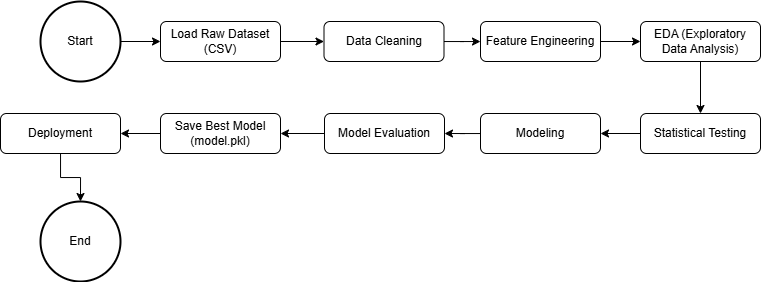

The diagram above was exported from draw.io. Its source (the exported page's mxGraphModel, read from the mxfile embedded in the PNG):
<mxGraphModel dx="941" dy="409" grid="1" gridSize="10" guides="1" tooltips="1" connect="1" arrows="1" fold="1" page="1" pageScale="1" pageWidth="827" pageHeight="1169" math="0" shadow="0">
  <root>
    <mxCell id="WIyWlLk6GJQsqaUBKTNV-0" />
    <mxCell id="WIyWlLk6GJQsqaUBKTNV-1" parent="WIyWlLk6GJQsqaUBKTNV-0" />
    <mxCell id="fRfP5KiROwGtAdEsOlsj-5" style="edgeStyle=orthogonalEdgeStyle;rounded=0;orthogonalLoop=1;jettySize=auto;html=1;" edge="1" parent="WIyWlLk6GJQsqaUBKTNV-1" source="WIyWlLk6GJQsqaUBKTNV-3" target="fRfP5KiROwGtAdEsOlsj-2">
      <mxGeometry relative="1" as="geometry" />
    </mxCell>
    <mxCell id="WIyWlLk6GJQsqaUBKTNV-3" value="Load Raw Dataset (CSV)" style="rounded=1;whiteSpace=wrap;html=1;fontSize=12;glass=0;strokeWidth=1;shadow=0;" parent="WIyWlLk6GJQsqaUBKTNV-1" vertex="1">
      <mxGeometry x="190" y="60" width="120" height="40" as="geometry" />
    </mxCell>
    <mxCell id="fRfP5KiROwGtAdEsOlsj-1" style="edgeStyle=orthogonalEdgeStyle;rounded=0;orthogonalLoop=1;jettySize=auto;html=1;" edge="1" parent="WIyWlLk6GJQsqaUBKTNV-1" source="fRfP5KiROwGtAdEsOlsj-0" target="WIyWlLk6GJQsqaUBKTNV-3">
      <mxGeometry relative="1" as="geometry" />
    </mxCell>
    <mxCell id="fRfP5KiROwGtAdEsOlsj-0" value="Start" style="strokeWidth=2;html=1;shape=mxgraph.flowchart.start_2;whiteSpace=wrap;" vertex="1" parent="WIyWlLk6GJQsqaUBKTNV-1">
      <mxGeometry x="70" y="40" width="80" height="80" as="geometry" />
    </mxCell>
    <mxCell id="fRfP5KiROwGtAdEsOlsj-7" style="edgeStyle=orthogonalEdgeStyle;rounded=0;orthogonalLoop=1;jettySize=auto;html=1;" edge="1" parent="WIyWlLk6GJQsqaUBKTNV-1" source="fRfP5KiROwGtAdEsOlsj-2" target="fRfP5KiROwGtAdEsOlsj-6">
      <mxGeometry relative="1" as="geometry" />
    </mxCell>
    <mxCell id="fRfP5KiROwGtAdEsOlsj-2" value="Data Cleaning" style="rounded=1;whiteSpace=wrap;html=1;fontSize=12;glass=0;strokeWidth=1;shadow=0;" vertex="1" parent="WIyWlLk6GJQsqaUBKTNV-1">
      <mxGeometry x="353.5" y="60" width="120" height="40" as="geometry" />
    </mxCell>
    <mxCell id="fRfP5KiROwGtAdEsOlsj-9" style="edgeStyle=orthogonalEdgeStyle;rounded=0;orthogonalLoop=1;jettySize=auto;html=1;" edge="1" parent="WIyWlLk6GJQsqaUBKTNV-1" source="fRfP5KiROwGtAdEsOlsj-6" target="fRfP5KiROwGtAdEsOlsj-8">
      <mxGeometry relative="1" as="geometry" />
    </mxCell>
    <mxCell id="fRfP5KiROwGtAdEsOlsj-6" value="Feature Engineering" style="rounded=1;whiteSpace=wrap;html=1;fontSize=12;glass=0;strokeWidth=1;shadow=0;" vertex="1" parent="WIyWlLk6GJQsqaUBKTNV-1">
      <mxGeometry x="510" y="60" width="120" height="40" as="geometry" />
    </mxCell>
    <mxCell id="fRfP5KiROwGtAdEsOlsj-11" style="edgeStyle=orthogonalEdgeStyle;rounded=0;orthogonalLoop=1;jettySize=auto;html=1;entryX=0.5;entryY=0;entryDx=0;entryDy=0;" edge="1" parent="WIyWlLk6GJQsqaUBKTNV-1" source="fRfP5KiROwGtAdEsOlsj-8" target="fRfP5KiROwGtAdEsOlsj-10">
      <mxGeometry relative="1" as="geometry" />
    </mxCell>
    <mxCell id="fRfP5KiROwGtAdEsOlsj-8" value="EDA (Exploratory Data Analysis)" style="rounded=1;whiteSpace=wrap;html=1;fontSize=12;glass=0;strokeWidth=1;shadow=0;" vertex="1" parent="WIyWlLk6GJQsqaUBKTNV-1">
      <mxGeometry x="670" y="60" width="120" height="40" as="geometry" />
    </mxCell>
    <mxCell id="fRfP5KiROwGtAdEsOlsj-14" style="edgeStyle=orthogonalEdgeStyle;rounded=0;orthogonalLoop=1;jettySize=auto;html=1;" edge="1" parent="WIyWlLk6GJQsqaUBKTNV-1" source="fRfP5KiROwGtAdEsOlsj-10" target="fRfP5KiROwGtAdEsOlsj-12">
      <mxGeometry relative="1" as="geometry" />
    </mxCell>
    <mxCell id="fRfP5KiROwGtAdEsOlsj-10" value="Statistical Testing" style="rounded=1;whiteSpace=wrap;html=1;fontSize=12;glass=0;strokeWidth=1;shadow=0;" vertex="1" parent="WIyWlLk6GJQsqaUBKTNV-1">
      <mxGeometry x="670" y="152" width="120" height="40" as="geometry" />
    </mxCell>
    <mxCell id="fRfP5KiROwGtAdEsOlsj-15" style="edgeStyle=orthogonalEdgeStyle;rounded=0;orthogonalLoop=1;jettySize=auto;html=1;entryX=1;entryY=0.5;entryDx=0;entryDy=0;" edge="1" parent="WIyWlLk6GJQsqaUBKTNV-1" source="fRfP5KiROwGtAdEsOlsj-12" target="fRfP5KiROwGtAdEsOlsj-13">
      <mxGeometry relative="1" as="geometry" />
    </mxCell>
    <mxCell id="fRfP5KiROwGtAdEsOlsj-12" value="Modeling" style="rounded=1;whiteSpace=wrap;html=1;fontSize=12;glass=0;strokeWidth=1;shadow=0;" vertex="1" parent="WIyWlLk6GJQsqaUBKTNV-1">
      <mxGeometry x="510" y="152" width="120" height="40" as="geometry" />
    </mxCell>
    <mxCell id="fRfP5KiROwGtAdEsOlsj-17" style="edgeStyle=orthogonalEdgeStyle;rounded=0;orthogonalLoop=1;jettySize=auto;html=1;entryX=1;entryY=0.5;entryDx=0;entryDy=0;" edge="1" parent="WIyWlLk6GJQsqaUBKTNV-1" source="fRfP5KiROwGtAdEsOlsj-13" target="fRfP5KiROwGtAdEsOlsj-16">
      <mxGeometry relative="1" as="geometry" />
    </mxCell>
    <mxCell id="fRfP5KiROwGtAdEsOlsj-13" value="Model Evaluation" style="rounded=1;whiteSpace=wrap;html=1;fontSize=12;glass=0;strokeWidth=1;shadow=0;" vertex="1" parent="WIyWlLk6GJQsqaUBKTNV-1">
      <mxGeometry x="354" y="152" width="120" height="40" as="geometry" />
    </mxCell>
    <mxCell id="fRfP5KiROwGtAdEsOlsj-19" style="edgeStyle=orthogonalEdgeStyle;rounded=0;orthogonalLoop=1;jettySize=auto;html=1;entryX=1;entryY=0.5;entryDx=0;entryDy=0;" edge="1" parent="WIyWlLk6GJQsqaUBKTNV-1" source="fRfP5KiROwGtAdEsOlsj-16" target="fRfP5KiROwGtAdEsOlsj-18">
      <mxGeometry relative="1" as="geometry" />
    </mxCell>
    <mxCell id="fRfP5KiROwGtAdEsOlsj-16" value="Save Best Model (model.pkl)" style="rounded=1;whiteSpace=wrap;html=1;fontSize=12;glass=0;strokeWidth=1;shadow=0;" vertex="1" parent="WIyWlLk6GJQsqaUBKTNV-1">
      <mxGeometry x="190" y="152" width="120" height="40" as="geometry" />
    </mxCell>
    <mxCell id="fRfP5KiROwGtAdEsOlsj-18" value="Deployment" style="rounded=1;whiteSpace=wrap;html=1;fontSize=12;glass=0;strokeWidth=1;shadow=0;" vertex="1" parent="WIyWlLk6GJQsqaUBKTNV-1">
      <mxGeometry x="30" y="152" width="120" height="40" as="geometry" />
    </mxCell>
    <mxCell id="fRfP5KiROwGtAdEsOlsj-20" value="End" style="strokeWidth=2;html=1;shape=mxgraph.flowchart.start_2;whiteSpace=wrap;" vertex="1" parent="WIyWlLk6GJQsqaUBKTNV-1">
      <mxGeometry x="70" y="240" width="80" height="80" as="geometry" />
    </mxCell>
    <mxCell id="fRfP5KiROwGtAdEsOlsj-21" style="edgeStyle=orthogonalEdgeStyle;rounded=0;orthogonalLoop=1;jettySize=auto;html=1;entryX=0.5;entryY=0;entryDx=0;entryDy=0;entryPerimeter=0;" edge="1" parent="WIyWlLk6GJQsqaUBKTNV-1" source="fRfP5KiROwGtAdEsOlsj-18" target="fRfP5KiROwGtAdEsOlsj-20">
      <mxGeometry relative="1" as="geometry" />
    </mxCell>
  </root>
</mxGraphModel>